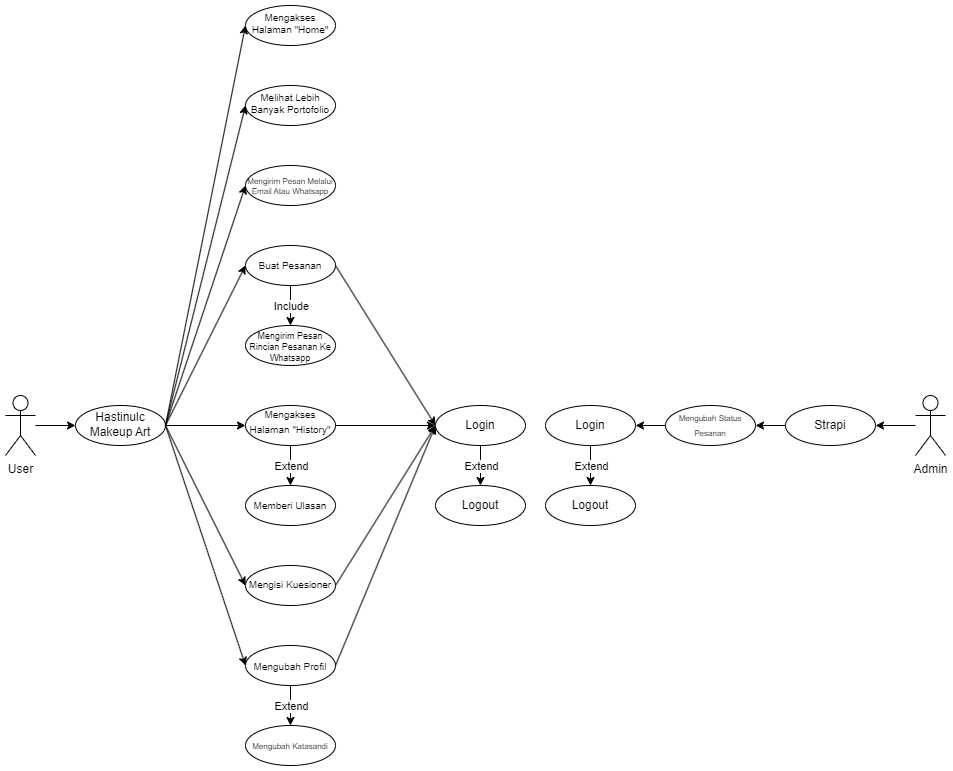

The diagram above was exported from draw.io. Its source (the exported page's mxGraphModel, read from the mxfile embedded in the PNG):
<mxGraphModel dx="1292" dy="892" grid="1" gridSize="10" guides="1" tooltips="1" connect="1" arrows="1" fold="1" page="1" pageScale="1" pageWidth="850" pageHeight="1100" math="0" shadow="0">
  <root>
    <mxCell id="0" />
    <mxCell id="1" parent="0" />
    <mxCell id="u41mPfaaNHcuVJKU_mbv-3" value="" style="edgeStyle=orthogonalEdgeStyle;rounded=0;orthogonalLoop=1;jettySize=auto;html=1;" parent="1" source="7nAhwSSTOHI013ocTRrG-79" target="u41mPfaaNHcuVJKU_mbv-2" edge="1">
      <mxGeometry relative="1" as="geometry" />
    </mxCell>
    <mxCell id="7nAhwSSTOHI013ocTRrG-79" value="User" style="shape=umlActor;verticalLabelPosition=bottom;verticalAlign=top;html=1;" parent="1" vertex="1">
      <mxGeometry x="130" y="430" width="30" height="60" as="geometry" />
    </mxCell>
    <mxCell id="7nAhwSSTOHI013ocTRrG-83" value="Mengakses Halaman &quot;Home&quot;" style="ellipse;whiteSpace=wrap;html=1;fontSize=10;spacingTop=-4;" parent="1" vertex="1">
      <mxGeometry x="370" y="40" width="90" height="40" as="geometry" />
    </mxCell>
    <mxCell id="u41mPfaaNHcuVJKU_mbv-15" value="" style="edgeStyle=orthogonalEdgeStyle;rounded=0;orthogonalLoop=1;jettySize=auto;html=1;" parent="1" source="7nAhwSSTOHI013ocTRrG-84" target="u41mPfaaNHcuVJKU_mbv-10" edge="1">
      <mxGeometry relative="1" as="geometry" />
    </mxCell>
    <mxCell id="u41mPfaaNHcuVJKU_mbv-16" value="Include" style="edgeLabel;html=1;align=center;verticalAlign=middle;resizable=0;points=[];" parent="u41mPfaaNHcuVJKU_mbv-15" vertex="1" connectable="0">
      <mxGeometry relative="1" as="geometry">
        <mxPoint as="offset" />
      </mxGeometry>
    </mxCell>
    <mxCell id="7nAhwSSTOHI013ocTRrG-84" value="&lt;font style=&quot;font-size: 10px;&quot;&gt;Buat Pesanan&lt;/font&gt;" style="ellipse;whiteSpace=wrap;html=1;" parent="1" vertex="1">
      <mxGeometry x="370" y="280" width="90" height="40" as="geometry" />
    </mxCell>
    <mxCell id="7nAhwSSTOHI013ocTRrG-85" value="Memberi Ulasan" style="ellipse;whiteSpace=wrap;html=1;fontSize=10;" parent="1" vertex="1">
      <mxGeometry x="370" y="520" width="90" height="40" as="geometry" />
    </mxCell>
    <mxCell id="7nAhwSSTOHI013ocTRrG-124" style="edgeStyle=orthogonalEdgeStyle;rounded=0;orthogonalLoop=1;jettySize=auto;html=1;entryX=0.5;entryY=0;entryDx=0;entryDy=0;" parent="1" source="7nAhwSSTOHI013ocTRrG-86" target="7nAhwSSTOHI013ocTRrG-85" edge="1">
      <mxGeometry relative="1" as="geometry" />
    </mxCell>
    <mxCell id="7nAhwSSTOHI013ocTRrG-125" value="Extend" style="edgeLabel;html=1;align=center;verticalAlign=middle;resizable=0;points=[];" parent="7nAhwSSTOHI013ocTRrG-124" vertex="1" connectable="0">
      <mxGeometry relative="1" as="geometry">
        <mxPoint as="offset" />
      </mxGeometry>
    </mxCell>
    <mxCell id="7nAhwSSTOHI013ocTRrG-86" value="&lt;font style=&quot;font-size: 10px;&quot;&gt;Mengakses Halaman &quot;History&quot;&lt;/font&gt;" style="ellipse;whiteSpace=wrap;html=1;spacingTop=-8;" parent="1" vertex="1">
      <mxGeometry x="370" y="440" width="90" height="40" as="geometry" />
    </mxCell>
    <mxCell id="7nAhwSSTOHI013ocTRrG-119" value="" style="edgeStyle=orthogonalEdgeStyle;rounded=0;orthogonalLoop=1;jettySize=auto;html=1;" parent="1" source="7nAhwSSTOHI013ocTRrG-87" target="7nAhwSSTOHI013ocTRrG-118" edge="1">
      <mxGeometry relative="1" as="geometry" />
    </mxCell>
    <mxCell id="7nAhwSSTOHI013ocTRrG-120" value="Extend" style="edgeLabel;html=1;align=center;verticalAlign=middle;resizable=0;points=[];" parent="7nAhwSSTOHI013ocTRrG-119" vertex="1" connectable="0">
      <mxGeometry relative="1" as="geometry">
        <mxPoint as="offset" />
      </mxGeometry>
    </mxCell>
    <mxCell id="7nAhwSSTOHI013ocTRrG-87" value="&lt;span&gt;Mengubah Profil&lt;/span&gt;" style="ellipse;whiteSpace=wrap;html=1;fontSize=10;spacingTop=2;" parent="1" vertex="1">
      <mxGeometry x="370" y="680" width="90" height="40" as="geometry" />
    </mxCell>
    <mxCell id="7nAhwSSTOHI013ocTRrG-88" value="&lt;font style=&quot;font-size: 10px;&quot;&gt;Mengisi Kuesioner&lt;/font&gt;" style="ellipse;whiteSpace=wrap;html=1;spacingTop=-2;" parent="1" vertex="1">
      <mxGeometry x="370" y="600" width="90" height="40" as="geometry" />
    </mxCell>
    <mxCell id="7nAhwSSTOHI013ocTRrG-91" value="" style="endArrow=classic;html=1;rounded=0;entryX=0;entryY=0.5;entryDx=0;entryDy=0;exitX=1;exitY=0.5;exitDx=0;exitDy=0;" parent="1" source="u41mPfaaNHcuVJKU_mbv-2" target="7nAhwSSTOHI013ocTRrG-83" edge="1">
      <mxGeometry width="50" height="50" relative="1" as="geometry">
        <mxPoint x="275" y="460" as="sourcePoint" />
        <mxPoint x="325" y="380" as="targetPoint" />
      </mxGeometry>
    </mxCell>
    <mxCell id="7nAhwSSTOHI013ocTRrG-92" value="" style="endArrow=classic;html=1;rounded=0;entryX=0;entryY=0.5;entryDx=0;entryDy=0;exitX=1;exitY=0.5;exitDx=0;exitDy=0;" parent="1" source="u41mPfaaNHcuVJKU_mbv-2" target="7nAhwSSTOHI013ocTRrG-84" edge="1">
      <mxGeometry width="50" height="50" relative="1" as="geometry">
        <mxPoint x="275" y="460" as="sourcePoint" />
        <mxPoint x="374" y="376" as="targetPoint" />
      </mxGeometry>
    </mxCell>
    <mxCell id="7nAhwSSTOHI013ocTRrG-93" value="" style="endArrow=classic;html=1;rounded=0;entryX=0;entryY=0.5;entryDx=0;entryDy=0;exitX=1;exitY=0.5;exitDx=0;exitDy=0;" parent="1" source="u41mPfaaNHcuVJKU_mbv-2" target="7nAhwSSTOHI013ocTRrG-86" edge="1">
      <mxGeometry width="50" height="50" relative="1" as="geometry">
        <mxPoint x="275" y="460" as="sourcePoint" />
        <mxPoint x="375" y="420" as="targetPoint" />
      </mxGeometry>
    </mxCell>
    <mxCell id="7nAhwSSTOHI013ocTRrG-95" value="" style="endArrow=classic;html=1;rounded=0;entryX=0;entryY=0.5;entryDx=0;entryDy=0;exitX=1;exitY=0.5;exitDx=0;exitDy=0;" parent="1" source="u41mPfaaNHcuVJKU_mbv-2" target="7nAhwSSTOHI013ocTRrG-87" edge="1">
      <mxGeometry width="50" height="50" relative="1" as="geometry">
        <mxPoint x="295" y="470" as="sourcePoint" />
        <mxPoint x="395" y="440" as="targetPoint" />
      </mxGeometry>
    </mxCell>
    <mxCell id="7nAhwSSTOHI013ocTRrG-96" value="" style="endArrow=classic;html=1;rounded=0;entryX=0;entryY=0.5;entryDx=0;entryDy=0;exitX=1;exitY=0.5;exitDx=0;exitDy=0;" parent="1" source="u41mPfaaNHcuVJKU_mbv-2" target="7nAhwSSTOHI013ocTRrG-88" edge="1">
      <mxGeometry width="50" height="50" relative="1" as="geometry">
        <mxPoint x="295" y="480" as="sourcePoint" />
        <mxPoint x="405" y="450" as="targetPoint" />
      </mxGeometry>
    </mxCell>
    <mxCell id="7nAhwSSTOHI013ocTRrG-102" value="" style="edgeStyle=orthogonalEdgeStyle;rounded=0;orthogonalLoop=1;jettySize=auto;html=1;" parent="1" source="7nAhwSSTOHI013ocTRrG-100" target="7nAhwSSTOHI013ocTRrG-101" edge="1">
      <mxGeometry relative="1" as="geometry" />
    </mxCell>
    <mxCell id="7nAhwSSTOHI013ocTRrG-103" value="Extend" style="edgeLabel;html=1;align=center;verticalAlign=middle;resizable=0;points=[];" parent="7nAhwSSTOHI013ocTRrG-102" vertex="1" connectable="0">
      <mxGeometry relative="1" as="geometry">
        <mxPoint as="offset" />
      </mxGeometry>
    </mxCell>
    <mxCell id="7nAhwSSTOHI013ocTRrG-100" value="Login" style="ellipse;whiteSpace=wrap;html=1;" parent="1" vertex="1">
      <mxGeometry x="560" y="440" width="90" height="40" as="geometry" />
    </mxCell>
    <mxCell id="7nAhwSSTOHI013ocTRrG-101" value="Logout" style="ellipse;whiteSpace=wrap;html=1;" parent="1" vertex="1">
      <mxGeometry x="560" y="520" width="90" height="40" as="geometry" />
    </mxCell>
    <mxCell id="7nAhwSSTOHI013ocTRrG-107" value="" style="endArrow=classic;html=1;rounded=0;exitX=1;exitY=0.5;exitDx=0;exitDy=0;entryX=0;entryY=0.5;entryDx=0;entryDy=0;" parent="1" source="7nAhwSSTOHI013ocTRrG-84" target="7nAhwSSTOHI013ocTRrG-100" edge="1">
      <mxGeometry width="50" height="50" relative="1" as="geometry">
        <mxPoint x="465" y="370" as="sourcePoint" />
        <mxPoint x="545" y="450" as="targetPoint" />
      </mxGeometry>
    </mxCell>
    <mxCell id="7nAhwSSTOHI013ocTRrG-108" value="" style="endArrow=classic;html=1;rounded=0;exitX=1;exitY=0.5;exitDx=0;exitDy=0;" parent="1" source="7nAhwSSTOHI013ocTRrG-86" edge="1">
      <mxGeometry width="50" height="50" relative="1" as="geometry">
        <mxPoint x="465" y="420" as="sourcePoint" />
        <mxPoint x="560" y="460" as="targetPoint" />
      </mxGeometry>
    </mxCell>
    <mxCell id="7nAhwSSTOHI013ocTRrG-110" value="" style="endArrow=classic;html=1;rounded=0;exitX=1;exitY=0.5;exitDx=0;exitDy=0;" parent="1" source="7nAhwSSTOHI013ocTRrG-87" edge="1">
      <mxGeometry width="50" height="50" relative="1" as="geometry">
        <mxPoint x="465" y="520" as="sourcePoint" />
        <mxPoint x="560" y="460" as="targetPoint" />
      </mxGeometry>
    </mxCell>
    <mxCell id="7nAhwSSTOHI013ocTRrG-111" value="" style="endArrow=classic;html=1;rounded=0;exitX=1;exitY=0.5;exitDx=0;exitDy=0;" parent="1" source="7nAhwSSTOHI013ocTRrG-88" edge="1">
      <mxGeometry width="50" height="50" relative="1" as="geometry">
        <mxPoint x="465" y="570" as="sourcePoint" />
        <mxPoint x="560" y="460" as="targetPoint" />
      </mxGeometry>
    </mxCell>
    <mxCell id="7nAhwSSTOHI013ocTRrG-118" value="&lt;font style=&quot;font-size: 8px;&quot;&gt;Mengubah Katasandi&lt;/font&gt;" style="ellipse;whiteSpace=wrap;html=1;" parent="1" vertex="1">
      <mxGeometry x="370" y="760" width="90" height="40" as="geometry" />
    </mxCell>
    <mxCell id="u41mPfaaNHcuVJKU_mbv-2" value="Hastinulc Makeup Art" style="ellipse;whiteSpace=wrap;html=1;spacingTop=-2;" parent="1" vertex="1">
      <mxGeometry x="200" y="440" width="90" height="40" as="geometry" />
    </mxCell>
    <mxCell id="u41mPfaaNHcuVJKU_mbv-7" value="" style="edgeStyle=orthogonalEdgeStyle;rounded=0;orthogonalLoop=1;jettySize=auto;html=1;" parent="1" source="u41mPfaaNHcuVJKU_mbv-5" target="u41mPfaaNHcuVJKU_mbv-6" edge="1">
      <mxGeometry relative="1" as="geometry" />
    </mxCell>
    <mxCell id="u41mPfaaNHcuVJKU_mbv-5" value="Admin" style="shape=umlActor;verticalLabelPosition=bottom;verticalAlign=top;html=1;" parent="1" vertex="1">
      <mxGeometry x="1040" y="430" width="30" height="60" as="geometry" />
    </mxCell>
    <mxCell id="u41mPfaaNHcuVJKU_mbv-9" value="" style="edgeStyle=orthogonalEdgeStyle;rounded=0;orthogonalLoop=1;jettySize=auto;html=1;" parent="1" source="u41mPfaaNHcuVJKU_mbv-6" target="u41mPfaaNHcuVJKU_mbv-8" edge="1">
      <mxGeometry relative="1" as="geometry" />
    </mxCell>
    <mxCell id="u41mPfaaNHcuVJKU_mbv-6" value="Strapi" style="ellipse;whiteSpace=wrap;html=1;" parent="1" vertex="1">
      <mxGeometry x="910" y="440" width="90" height="40" as="geometry" />
    </mxCell>
    <mxCell id="u41mPfaaNHcuVJKU_mbv-18" value="" style="edgeStyle=orthogonalEdgeStyle;rounded=0;orthogonalLoop=1;jettySize=auto;html=1;" parent="1" source="u41mPfaaNHcuVJKU_mbv-8" target="u41mPfaaNHcuVJKU_mbv-17" edge="1">
      <mxGeometry relative="1" as="geometry" />
    </mxCell>
    <mxCell id="u41mPfaaNHcuVJKU_mbv-8" value="&lt;font style=&quot;font-size: 8px;&quot;&gt;Mengubah Status Pesanan&lt;/font&gt;" style="ellipse;whiteSpace=wrap;html=1;spacingTop=-2;spacingLeft=0;" parent="1" vertex="1">
      <mxGeometry x="790" y="440" width="90" height="40" as="geometry" />
    </mxCell>
    <mxCell id="u41mPfaaNHcuVJKU_mbv-10" value="&lt;font&gt;Mengirim Pesan Rincian Pesanan Ke Whatsapp&lt;/font&gt;" style="ellipse;whiteSpace=wrap;html=1;spacingTop=4;fontSize=9;" parent="1" vertex="1">
      <mxGeometry x="370" y="360" width="90" height="40" as="geometry" />
    </mxCell>
    <mxCell id="u41mPfaaNHcuVJKU_mbv-20" value="" style="edgeStyle=orthogonalEdgeStyle;rounded=0;orthogonalLoop=1;jettySize=auto;html=1;" parent="1" source="u41mPfaaNHcuVJKU_mbv-17" target="u41mPfaaNHcuVJKU_mbv-19" edge="1">
      <mxGeometry relative="1" as="geometry" />
    </mxCell>
    <mxCell id="u41mPfaaNHcuVJKU_mbv-21" value="Extend" style="edgeLabel;html=1;align=center;verticalAlign=middle;resizable=0;points=[];" parent="u41mPfaaNHcuVJKU_mbv-20" vertex="1" connectable="0">
      <mxGeometry relative="1" as="geometry">
        <mxPoint as="offset" />
      </mxGeometry>
    </mxCell>
    <mxCell id="u41mPfaaNHcuVJKU_mbv-17" value="Login" style="ellipse;whiteSpace=wrap;html=1;" parent="1" vertex="1">
      <mxGeometry x="670" y="440" width="90" height="40" as="geometry" />
    </mxCell>
    <mxCell id="u41mPfaaNHcuVJKU_mbv-19" value="Logout" style="ellipse;whiteSpace=wrap;html=1;" parent="1" vertex="1">
      <mxGeometry x="670" y="520" width="90" height="40" as="geometry" />
    </mxCell>
    <mxCell id="mcRfcl5QaHWZAnvyQCGN-1" value="Melihat Lebih Banyak Portofolio" style="ellipse;whiteSpace=wrap;html=1;fontSize=10;spacingTop=-4;" parent="1" vertex="1">
      <mxGeometry x="370" y="120" width="90" height="40" as="geometry" />
    </mxCell>
    <mxCell id="mcRfcl5QaHWZAnvyQCGN-2" value="" style="endArrow=classic;html=1;rounded=0;exitX=1;exitY=0.5;exitDx=0;exitDy=0;entryX=0;entryY=0.5;entryDx=0;entryDy=0;" parent="1" source="u41mPfaaNHcuVJKU_mbv-2" target="mcRfcl5QaHWZAnvyQCGN-1" edge="1">
      <mxGeometry width="50" height="50" relative="1" as="geometry">
        <mxPoint x="700" y="430" as="sourcePoint" />
        <mxPoint x="750" y="380" as="targetPoint" />
      </mxGeometry>
    </mxCell>
    <mxCell id="mcRfcl5QaHWZAnvyQCGN-3" value="Mengirim Pesan Melalui Email Atau Whatsapp" style="ellipse;whiteSpace=wrap;html=1;fontSize=8;spacingTop=2;" parent="1" vertex="1">
      <mxGeometry x="370" y="200" width="90" height="40" as="geometry" />
    </mxCell>
    <mxCell id="mcRfcl5QaHWZAnvyQCGN-4" value="" style="endArrow=classic;html=1;rounded=0;exitX=1;exitY=0.5;exitDx=0;exitDy=0;entryX=0;entryY=0.5;entryDx=0;entryDy=0;" parent="1" source="u41mPfaaNHcuVJKU_mbv-2" target="mcRfcl5QaHWZAnvyQCGN-3" edge="1">
      <mxGeometry width="50" height="50" relative="1" as="geometry">
        <mxPoint x="480" y="350" as="sourcePoint" />
        <mxPoint x="530" y="300" as="targetPoint" />
      </mxGeometry>
    </mxCell>
  </root>
</mxGraphModel>